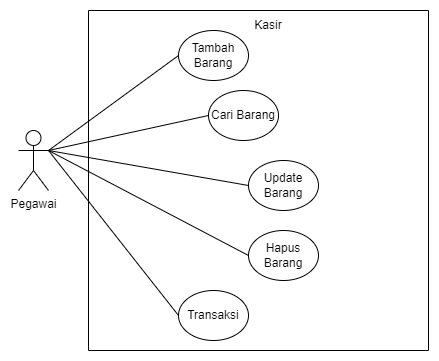

The diagram above was exported from draw.io. Its source (the exported page's mxGraphModel, read from the mxfile embedded in the PNG):
<mxGraphModel dx="868" dy="425" grid="1" gridSize="10" guides="1" tooltips="1" connect="1" arrows="1" fold="1" page="1" pageScale="1" pageWidth="850" pageHeight="1100" math="0" shadow="0">
  <root>
    <mxCell id="0" />
    <mxCell id="1" parent="0" />
    <mxCell id="BsPRCXY2HkWXP_VPfYKJ-1" value="Pegawai" style="shape=umlActor;verticalLabelPosition=bottom;verticalAlign=top;html=1;outlineConnect=0;" vertex="1" parent="1">
      <mxGeometry x="80" y="470" width="30" height="60" as="geometry" />
    </mxCell>
    <mxCell id="BsPRCXY2HkWXP_VPfYKJ-2" value="" style="whiteSpace=wrap;html=1;aspect=fixed;direction=south;" vertex="1" parent="1">
      <mxGeometry x="150" y="350" width="340" height="340" as="geometry" />
    </mxCell>
    <mxCell id="BsPRCXY2HkWXP_VPfYKJ-4" value="Tambah Barang" style="ellipse;whiteSpace=wrap;html=1;" vertex="1" parent="1">
      <mxGeometry x="240" y="370" width="70" height="50" as="geometry" />
    </mxCell>
    <mxCell id="BsPRCXY2HkWXP_VPfYKJ-10" value="Cari Barang" style="ellipse;whiteSpace=wrap;html=1;" vertex="1" parent="1">
      <mxGeometry x="270" y="430" width="70" height="50" as="geometry" />
    </mxCell>
    <mxCell id="BsPRCXY2HkWXP_VPfYKJ-11" value="Update Barang" style="ellipse;whiteSpace=wrap;html=1;" vertex="1" parent="1">
      <mxGeometry x="310" y="500" width="70" height="50" as="geometry" />
    </mxCell>
    <mxCell id="BsPRCXY2HkWXP_VPfYKJ-13" value="Hapus Barang&lt;span style=&quot;color: rgba(0, 0, 0, 0); font-family: monospace; font-size: 0px; text-align: start;&quot;&gt;%3CmxGraphModel%3E%3Croot%3E%3CmxCell%20id%3D%220%22%2F%3E%3CmxCell%20id%3D%221%22%20parent%3D%220%22%2F%3E%3CmxCell%20id%3D%222%22%20value%3D%22Tambah%20Barang%22%20style%3D%22ellipse%3BwhiteSpace%3Dwrap%3Bhtml%3D1%3B%22%20vertex%3D%221%22%20parent%3D%221%22%3E%3CmxGeometry%20x%3D%22210%22%20y%3D%22390%22%20width%3D%2270%22%20height%3D%2250%22%20as%3D%22geometry%22%2F%3E%3C%2FmxCell%3E%3C%2Froot%3E%3C%2FmxGraphModel%3E&lt;/span&gt;" style="ellipse;whiteSpace=wrap;html=1;" vertex="1" parent="1">
      <mxGeometry x="310" y="570" width="70" height="50" as="geometry" />
    </mxCell>
    <mxCell id="BsPRCXY2HkWXP_VPfYKJ-14" value="Transaksi" style="ellipse;whiteSpace=wrap;html=1;" vertex="1" parent="1">
      <mxGeometry x="240" y="630" width="70" height="50" as="geometry" />
    </mxCell>
    <mxCell id="BsPRCXY2HkWXP_VPfYKJ-15" value="" style="endArrow=none;html=1;rounded=0;exitX=1;exitY=0.3333333333333333;exitDx=0;exitDy=0;exitPerimeter=0;entryX=0;entryY=0.5;entryDx=0;entryDy=0;" edge="1" parent="1" source="BsPRCXY2HkWXP_VPfYKJ-1" target="BsPRCXY2HkWXP_VPfYKJ-4">
      <mxGeometry width="50" height="50" relative="1" as="geometry">
        <mxPoint x="290" y="470" as="sourcePoint" />
        <mxPoint x="340" y="420" as="targetPoint" />
      </mxGeometry>
    </mxCell>
    <mxCell id="BsPRCXY2HkWXP_VPfYKJ-16" value="" style="endArrow=none;html=1;rounded=0;exitX=1;exitY=0.3333333333333333;exitDx=0;exitDy=0;exitPerimeter=0;entryX=0;entryY=0.5;entryDx=0;entryDy=0;" edge="1" parent="1" source="BsPRCXY2HkWXP_VPfYKJ-1" target="BsPRCXY2HkWXP_VPfYKJ-10">
      <mxGeometry width="50" height="50" relative="1" as="geometry">
        <mxPoint x="120" y="500" as="sourcePoint" />
        <mxPoint x="250" y="405" as="targetPoint" />
      </mxGeometry>
    </mxCell>
    <mxCell id="BsPRCXY2HkWXP_VPfYKJ-17" value="" style="endArrow=none;html=1;rounded=0;entryX=0;entryY=0.5;entryDx=0;entryDy=0;" edge="1" parent="1" target="BsPRCXY2HkWXP_VPfYKJ-11">
      <mxGeometry width="50" height="50" relative="1" as="geometry">
        <mxPoint x="110" y="490" as="sourcePoint" />
        <mxPoint x="260" y="415" as="targetPoint" />
      </mxGeometry>
    </mxCell>
    <mxCell id="BsPRCXY2HkWXP_VPfYKJ-18" value="" style="endArrow=none;html=1;rounded=0;entryX=0;entryY=0.5;entryDx=0;entryDy=0;" edge="1" parent="1" target="BsPRCXY2HkWXP_VPfYKJ-13">
      <mxGeometry width="50" height="50" relative="1" as="geometry">
        <mxPoint x="110" y="490" as="sourcePoint" />
        <mxPoint x="270" y="425" as="targetPoint" />
      </mxGeometry>
    </mxCell>
    <mxCell id="BsPRCXY2HkWXP_VPfYKJ-19" value="" style="endArrow=none;html=1;rounded=0;entryX=0;entryY=0.5;entryDx=0;entryDy=0;" edge="1" parent="1" target="BsPRCXY2HkWXP_VPfYKJ-14">
      <mxGeometry width="50" height="50" relative="1" as="geometry">
        <mxPoint x="110" y="490" as="sourcePoint" />
        <mxPoint x="280" y="435" as="targetPoint" />
      </mxGeometry>
    </mxCell>
    <mxCell id="BsPRCXY2HkWXP_VPfYKJ-20" value="Kasir" style="text;html=1;strokeColor=none;fillColor=none;align=center;verticalAlign=middle;whiteSpace=wrap;rounded=0;" vertex="1" parent="1">
      <mxGeometry x="300" y="350" width="60" height="30" as="geometry" />
    </mxCell>
  </root>
</mxGraphModel>